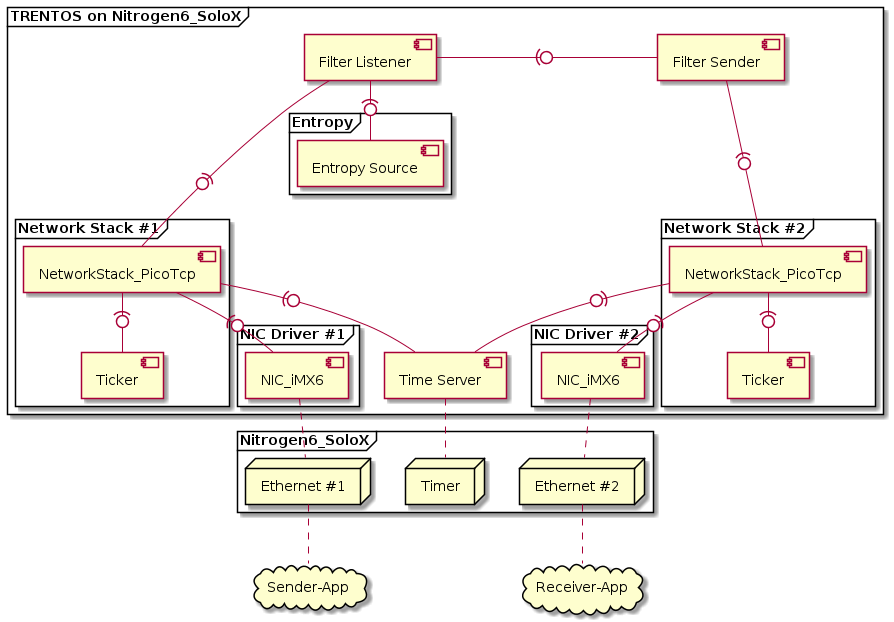

The diagram above was rendered by PlantUML. Its source (embedded in the PNG):
@startuml TRENTOS on Nitrogen6_SoloX
frame "TRENTOS on Nitrogen6_SoloX" {
component "Time Server" as TimeServer
frame "NIC Driver #1" {
component "NIC_iMX6" as NicDriver_1
}
frame "NIC Driver #2" {
component "NIC_iMX6" as NicDriver_2
}
frame "Network Stack #1" {
component "NetworkStack_PicoTcp" as NwStack_1
component "Ticker" as Ticker_1
NwStack_1 -(0- Ticker_1
}
NwStack_1 -(0- NicDriver_1
NwStack_1 -(0- TimeServer
frame "Network Stack #2" {
component "NetworkStack_PicoTcp" as NwStack_2
component "Ticker" as Ticker_2
NwStack_2 -(0- Ticker_2
}
NwStack_2 -(0- NicDriver_2
NwStack_2 -(0- TimeServer
frame "Entropy" {
component "Entropy Source" as EntropySource
}
component "Filter Listener" as FilterListener
component "Filter Sender" as FilterSender
FilterListener -right(0- FilterSender
FilterListener -(0- EntropySource
FilterListener -(0-- NwStack_1
FilterSender -(0-- NwStack_2
}
frame "Nitrogen6_SoloX" {
node "Ethernet #1" as Ethernet_1
Ethernet_1 .u. NicDriver_1
node "Ethernet #2" as Ethernet_2
Ethernet_2 .u. NicDriver_2
node "Timer" as Timer
TimeServer .. Timer
}
cloud "Sender-App" as Sender
Ethernet_1 .. Sender
cloud "Receiver-App" as Receiver
Ethernet_2 .. Receiver
@enduml